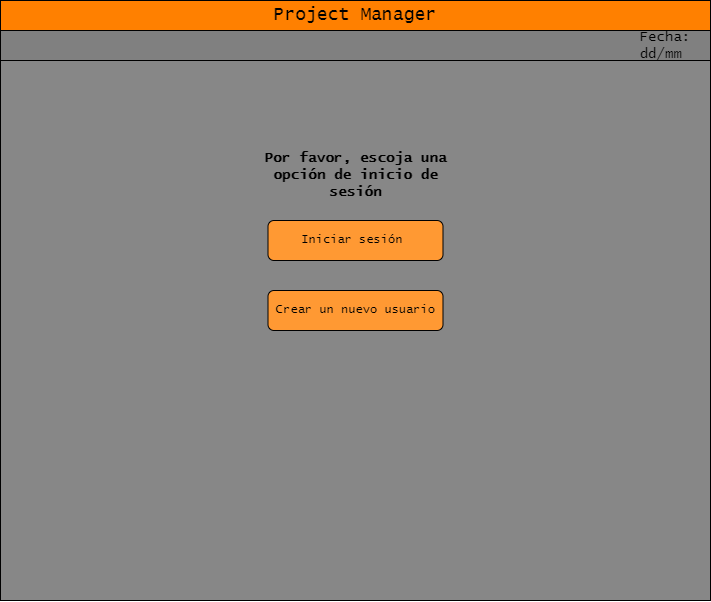

The diagram above was exported from draw.io. Its source (the exported page's mxGraphModel, read from the mxfile embedded in the PNG):
<mxGraphModel dx="1093" dy="609" grid="1" gridSize="10" guides="1" tooltips="1" connect="1" arrows="1" fold="1" page="1" pageScale="1" pageWidth="850" pageHeight="1100" math="0" shadow="0">
  <root>
    <mxCell id="0" />
    <mxCell id="1" parent="0" />
    <mxCell id="AA_nkIwsPwxPJ7mLk8Ml-2" value="" style="rounded=0;whiteSpace=wrap;html=1;" vertex="1" parent="1">
      <mxGeometry x="160" y="70" width="710" height="600" as="geometry" />
    </mxCell>
    <mxCell id="AA_nkIwsPwxPJ7mLk8Ml-3" value="&lt;font style=&quot;font-size: 18px&quot; face=&quot;Lucida Console&quot;&gt;Project Manager&lt;/font&gt;" style="rounded=0;whiteSpace=wrap;html=1;fillColor=#FF8000;" vertex="1" parent="1">
      <mxGeometry x="160" y="70" width="710" height="30" as="geometry" />
    </mxCell>
    <mxCell id="AA_nkIwsPwxPJ7mLk8Ml-4" value="" style="rounded=0;whiteSpace=wrap;html=1;fillColor=#808080;" vertex="1" parent="1">
      <mxGeometry x="160" y="100" width="710" height="160" as="geometry" />
    </mxCell>
    <mxCell id="AA_nkIwsPwxPJ7mLk8Ml-5" value="" style="rounded=0;whiteSpace=wrap;html=1;fontFamily=Lucida Console;fontSize=18;fillColor=#808080;" vertex="1" parent="1">
      <mxGeometry x="160" y="100" width="710" height="30" as="geometry" />
    </mxCell>
    <mxCell id="AA_nkIwsPwxPJ7mLk8Ml-7" value="Fecha: dd/mm&amp;nbsp;" style="text;html=1;strokeColor=none;fillColor=none;align=center;verticalAlign=middle;whiteSpace=wrap;rounded=0;fontFamily=Lucida Console;fontSize=14;" vertex="1" parent="1">
      <mxGeometry x="780" y="100" width="90" height="30" as="geometry" />
    </mxCell>
    <mxCell id="AA_nkIwsPwxPJ7mLk8Ml-9" value="" style="rounded=0;whiteSpace=wrap;html=1;fontFamily=Lucida Console;fontSize=14;fillColor=#878787;" vertex="1" parent="1">
      <mxGeometry x="160" y="130" width="710" height="540" as="geometry" />
    </mxCell>
    <mxCell id="AA_nkIwsPwxPJ7mLk8Ml-10" value="&lt;b&gt;Por favor, escoja una opción de inicio de sesión&lt;/b&gt;" style="text;html=1;strokeColor=none;fillColor=none;align=center;verticalAlign=middle;whiteSpace=wrap;rounded=0;fontFamily=Lucida Console;fontSize=14;" vertex="1" parent="1">
      <mxGeometry x="422.5" y="230" width="185" height="30" as="geometry" />
    </mxCell>
    <mxCell id="AA_nkIwsPwxPJ7mLk8Ml-11" value="Iniciar sesión&amp;nbsp;" style="rounded=1;whiteSpace=wrap;html=1;fontFamily=Lucida Console;fillColor=#FF9933;" vertex="1" parent="1">
      <mxGeometry x="427.5" y="290" width="175" height="40" as="geometry" />
    </mxCell>
    <mxCell id="AA_nkIwsPwxPJ7mLk8Ml-13" value="Crear un nuevo usuario" style="rounded=1;whiteSpace=wrap;html=1;fontFamily=Lucida Console;fillColor=#FF9933;" vertex="1" parent="1">
      <mxGeometry x="427.5" y="360" width="175" height="40" as="geometry" />
    </mxCell>
  </root>
</mxGraphModel>